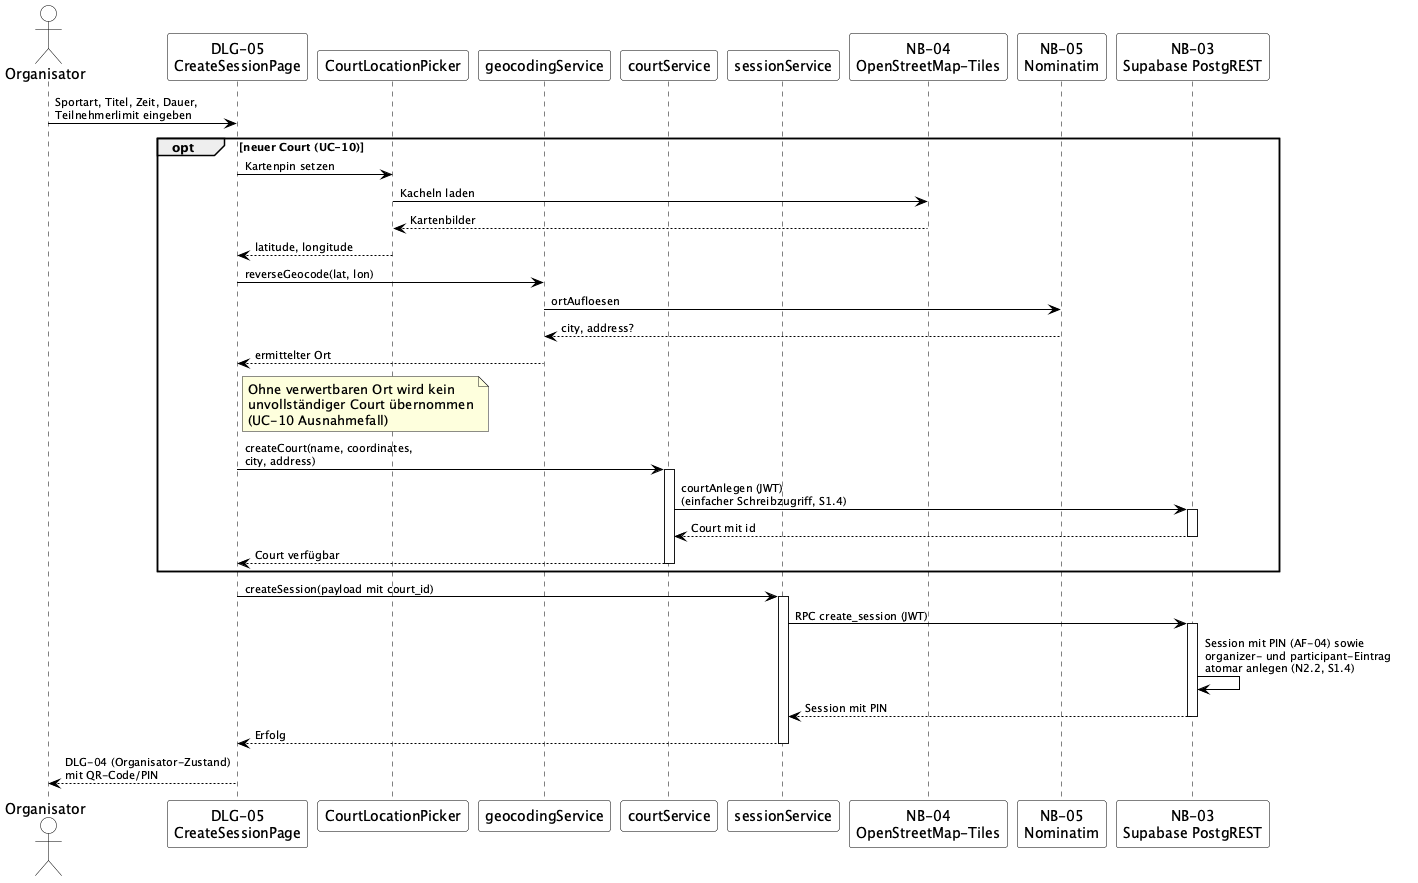

The diagram above was rendered by PlantUML. Its source (embedded in the PNG):
@startuml A06-session-und-court-erstellen
skinparam backgroundColor White
skinparam shadowing false
skinparam ArrowColor Black
skinparam ArrowFontSize 11
skinparam sequence {
  LifelineBorderColor Black
  ParticipantBorderColor Black
  ParticipantBackgroundColor White
  ActorBorderColor Black
  ActorBackgroundColor White
}

actor Organisator
participant "DLG-05\nCreateSessionPage" as Create
participant "CourtLocationPicker" as Map
participant "geocodingService" as Geo
participant "courtService" as CourtSvc
participant "sessionService" as Service
participant "NB-04\nOpenStreetMap-Tiles" as OSM
participant "NB-05\nNominatim" as Nominatim
participant "NB-03\nSupabase PostgREST" as API

Organisator -> Create : Sportart, Titel, Zeit, Dauer,\nTeilnehmerlimit eingeben

opt neuer Court (UC-10)
  Create -> Map : Kartenpin setzen
  Map -> OSM : Kacheln laden
  OSM --> Map : Kartenbilder
  Map --> Create : latitude, longitude
  Create -> Geo : reverseGeocode(lat, lon)
  Geo -> Nominatim : ortAufloesen
  Nominatim --> Geo : city, address?
  Geo --> Create : ermittelter Ort
  note right of Create
    Ohne verwertbaren Ort wird kein
    unvollständiger Court übernommen
    (UC-10 Ausnahmefall)
  end note

  Create -> CourtSvc : createCourt(name, coordinates,\ncity, address)
  activate CourtSvc
  CourtSvc -> API : courtAnlegen (JWT)\n(einfacher Schreibzugriff, S1.4)
  activate API
  API --> CourtSvc : Court mit id
  deactivate API
  CourtSvc --> Create : Court verfügbar
  deactivate CourtSvc
end

Create -> Service : createSession(payload mit court_id)
activate Service
Service -> API : RPC create_session (JWT)
activate API
API -> API : Session mit PIN (AF-04) sowie\norganizer- und participant-Eintrag\natomar anlegen (N2.2, S1.4)
API --> Service : Session mit PIN
deactivate API
Service --> Create : Erfolg
deactivate Service

Create --> Organisator : DLG-04 (Organisator-Zustand)\nmit QR-Code/PIN

@enduml